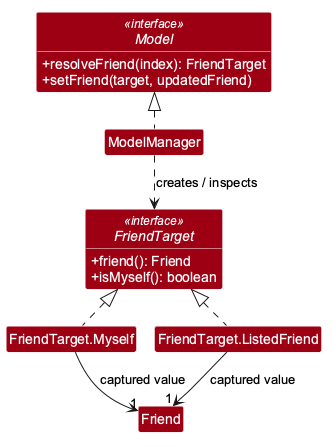

The diagram above was rendered by PlantUML. Its source (embedded in the PNG):
@startuml
!pragma layout smetana
skinparam Shadowing false
skinparam DefaultFontName Arial
skinparam ArrowFontStyle plain
skinparam classBackgroundColor #9D0012
skinparam classFontColor #FFFFFF
skinparam classStereotypeFontColor #FFFFFF
skinparam classBorderColor #FFFFFF
skinparam classAttributeFontColor #FFFFFF
skinparam classAttributeIconSize 0
hide circle
hide empty members

interface Model <<interface>> {
    +resolveFriend(index): FriendTarget
    +setFriend(target, updatedFriend)
}
class ModelManager
interface FriendTarget <<interface>> {
    +friend(): Friend
    +isMyself(): boolean
}
class "FriendTarget.Myself" as Myself
class "FriendTarget.ListedFriend" as ListedFriend
class Friend

ModelManager .up.|> Model
ModelManager ..> FriendTarget : creates / inspects
Myself .up.|> FriendTarget
ListedFriend .up.|> FriendTarget
Myself --> "1" Friend : captured value
ListedFriend --> "1" Friend : captured value
@enduml